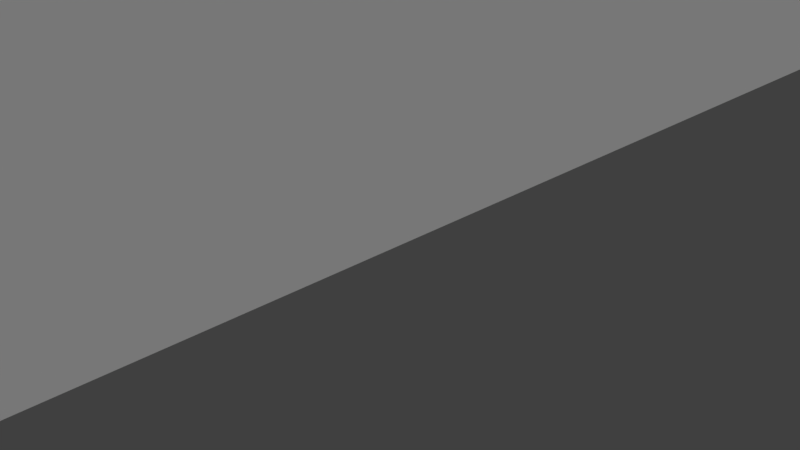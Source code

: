 # Source: fachada_tiendas.blend  (saved by Blender 2.79.0; exported with 4.5.12 LTS)
import bpy
from mathutils import Matrix  # noqa: F401  (used for matrix-valued properties, if any)

bpy.ops.wm.read_factory_settings(use_empty=True)
scene = bpy.context.scene
scene.name = 'Scene'

# ---- collections
col_collection_1 = bpy.data.collections.new('Collection 1'); scene.collection.children.link(col_collection_1)

# ---- materials (node trees are filled in below, after node groups)
mat_material_001 = bpy.data.materials.new('Material.001')
mat_material_001.alpha_threshold = 0.0
mat_material_001.use_transparent_shadow = False
mat_material_001.roughness = 0.5
mat_material_001.specular_intensity = 0.0

# ---- material node trees

# ---- world
world_world = bpy.data.worlds.new('World'); scene.world = world_world
world_world.color = (0.05088, 0.05088, 0.05088)
world_world.use_sun_shadow = False
world_world.sun_shadow_jitter_overblur = 0.0
world_world.cycles.sampling_method = 'MANUAL'

# ---- cameras
cam_camera = bpy.data.cameras.new('Camera')
cam_camera.clip_end = 100.0
cam_camera.lens = 35.0
cam_camera.sensor_width = 32.0
cam_camera.sensor_height = 18.0
cam_camera.ortho_scale = 7.314
cam_camera.dof.focus_distance = 0.0
cam_camera.dof.aperture_fstop = 128.0

# ---- lights
light_lamp = bpy.data.lights.new('Lamp', 'SUN')
light_lamp.transmission_factor = 0.0
light_lamp.cutoff_distance = 30.0
light_lamp.angle = 0.1993
light_lamp.energy = 1.0
light_lamp.shadow_buffer_clip_start = 1.001
light_lamp.shadow_soft_size = 0.1
light_lamp.shadow_cascade_max_distance = 1000.0

# ---- meshes
me_cube = bpy.data.meshes.new('Cube')
me_cube.from_pydata([(0.1, 15.0, 0.0), (0.1, -15.0, 0.0), (-1.192e-07, -15.0, 0.0), (3.576e-07, 15.0, 0.0), (0.1, 15.0, 10.0), (0.1, -15.0, 10.0), (-3.576e-07, -15.0, 10.0), (5.96e-08, 15.0, 10.0), (0.1, 15.0, 7.946), (0.1, -15.0, 7.946), (-2.384e-07, -15.0, 7.946), (2.086e-07, 15.0, 7.946), (0.6065, 14.65, 8.289), (0.8338, 14.65, 9.657), (0.6065, -14.65, 8.289), (0.8338, -14.65, 9.657), (0.5, 15.0, 7.946), (0.8411, 15.0, 10.0), (0.5, -15.0, 7.946), (0.8411, -15.0, 10.0), (0.1, 15.0, 12.0), (0.1, -15.0, 12.0), (5.96e-08, 15.0, 12.0), (-3.576e-07, -15.0, 12.0), (0.8411, 15.0, 12.0), (0.8411, -15.0, 12.0), (2.167, 14.79, 10.13), (2.167, -14.79, 10.13), (4.339, 14.79, 11.87), (4.339, -14.79, 11.87), (0.1, 15.0, 13.0), (0.1, -15.0, 13.0), (5.96e-08, 15.0, 13.0), (-3.576e-07, -15.0, 13.0), (0.8411, 15.0, 13.0), (0.8411, -15.0, 13.0), (4.506, 15.0, 13.0), (4.506, -15.0, 13.0), (4.735, -15.0, 12.67), (4.735, -15.0, 12.33), (4.735, 15.0, 12.33), (4.735, 15.0, 12.67), (4.339, 5.0, 11.87), (4.339, -5.0, 11.87), (4.506, 5.0, 13.0), (4.506, -5.0, 13.0), (4.735, -5.0, 12.33), (4.735, -5.0, 12.67), (4.735, 5.0, 12.33), (4.735, 5.0, 12.67), (2.0, 15.0, 10.0), (2.0, -15.0, 10.0), (4.506, -5.0, 12.0), (4.506, -15.0, 12.0), (4.506, 15.0, 12.0), (4.506, 5.0, 12.0), (1.956, 14.79, 10.4), (1.956, -14.79, 10.4), (4.128, -5.0, 12.13), (4.128, -14.79, 12.13), (4.128, 14.79, 12.13), (4.128, 5.0, 12.13), (0.1, 15.0, 13.5), (0.1, -15.0, 13.5), (0.8411, 15.0, 13.5), (0.8411, -15.0, 13.5), (0.1, 15.0, 14.0), (0.1, -15.0, 14.0), (0.8411, 15.0, 14.0), (0.8411, -15.0, 14.0), (2.5, 15.0, 13.5), (2.5, -15.0, 13.5), (2.5, 15.0, 14.0), (2.5, -15.0, 14.0)], [], [(0, 1, 2, 3), (6, 5, 21, 23), (17, 4, 20, 24), (9, 5, 6, 10), (10, 6, 7, 11), (8, 0, 3, 11), (4, 8, 11, 7), (2, 10, 11, 3), (1, 9, 10, 2), (0, 8, 9, 1), (12, 13, 15, 14), (9, 8, 16, 18), (5, 9, 18, 19), (8, 4, 17, 16), (13, 12, 16, 17), (14, 15, 19, 18), (15, 13, 17, 19), (12, 14, 18, 16), (54, 24, 34, 36, 41, 40), (23, 21, 31, 33), (5, 19, 25, 21), (7, 6, 23, 22), (17, 24, 54, 50), (4, 7, 22, 20), (28, 42, 61, 60), (25, 19, 51, 53), (19, 17, 50, 51), (49, 41, 36, 44), (30, 32, 33, 31), (31, 35, 65, 63), (34, 35, 37, 45, 44, 36), (21, 25, 35, 31), (22, 23, 33, 32), (20, 22, 32, 30), (25, 53, 39, 38, 37, 35), (24, 20, 30, 34), (38, 47, 45, 37), (47, 49, 44, 45), (53, 52, 46, 39), (39, 46, 47, 38), (52, 55, 48, 46), (46, 48, 49, 47), (55, 54, 40, 48), (48, 40, 41, 49), (26, 27, 51, 50), (29, 43, 52, 53), (28, 26, 50, 54), (27, 29, 53, 51), (42, 28, 54, 55), (43, 42, 55, 52), (57, 56, 60, 61, 58, 59), (26, 28, 60, 56), (27, 26, 56, 57), (42, 43, 58, 61), (29, 27, 57, 59), (43, 29, 59, 58), (63, 65, 69, 67), (34, 30, 62, 64), (35, 34, 64, 65), (30, 31, 63, 62), (66, 67, 69, 68), (62, 63, 67, 66), (64, 62, 66, 68), (64, 68, 72, 70), (71, 70, 72, 73), (68, 69, 73, 72), (65, 64, 70, 71), (69, 65, 71, 73)])
me_cube.polygons.foreach_set('use_smooth', [True] * 68)
_uv = me_cube.uv_layers.new(name='UVBake')
_uv.uv.foreach_set('vector', [0.996, 0.000969, 0.996, 0.97, 0.994, 0.97, 0.994, 0.000969, 0.7203, 0.1302, 0.7182, 0.1302, 0.7182, 0.06557, 0.7203, 0.06557, 0.7027, 0.7781, 0.7182, 0.7781, 0.7182, 0.8427, 0.7027, 0.8427, 0.7182, 0.1965, 0.7182, 0.1302, 0.7203, 0.1302, 0.7203, 0.1965, 0.106, 0.97, 0.06315, 0.97, 0.06315, 0.0009691, 0.106, 0.0009691, 0.7182, 0.7118, 0.7182, 0.4551, 0.7203, 0.4551, 0.7203, 0.7118, 0.7182, 0.7781, 0.7182, 0.7118, 0.7203, 0.7118, 0.7203, 0.7781, 0.2716, 0.97, 0.106, 0.97, 0.106, 0.0009691, 0.2716, 0.000969, 0.7182, 0.4532, 0.7182, 0.1965, 0.7203, 0.1965, 0.7203, 0.4532, 0.438, 0.97, 0.2728, 0.97, 0.2728, 0.0009691, 0.438, 0.000969, 0.8771, 0.9476, 0.8483, 0.9476, 0.8483, 0.0009691, 0.8771, 0.000969, 0.9712, 0.97, 0.9712, 0.000969, 0.9795, 0.000969, 0.9795, 0.97, 0.7182, 0.1302, 0.7182, 0.1965, 0.7099, 0.1965, 0.7027, 0.1302, 0.7182, 0.7118, 0.7182, 0.7781, 0.7027, 0.7781, 0.7099, 0.7118, 0.8041, 0.01218, 0.7753, 0.01218, 0.768, 0.000969, 0.8113, 0.0009691, 0.7753, 0.9588, 0.8041, 0.9588, 0.8113, 0.97, 0.768, 0.97, 0.8041, 0.9588, 0.8041, 0.01218, 0.8113, 0.0009691, 0.8113, 0.97, 0.7753, 0.01218, 0.7753, 0.9588, 0.768, 0.97, 0.768, 0.000969, 0.6264, 0.8427, 0.7027, 0.8427, 0.7027, 0.875, 0.6264, 0.875, 0.6216, 0.8643, 0.6216, 0.8535, 0.7203, 0.06557, 0.7182, 0.06557, 0.7182, 0.03327, 0.7203, 0.03327, 0.7182, 0.1302, 0.7027, 0.1302, 0.7027, 0.06557, 0.7182, 0.06557, 0.06315, 0.0009691, 0.06315, 0.97, 0.02147, 0.97, 0.02147, 0.0009691, 0.7027, 0.7781, 0.7027, 0.8427, 0.6264, 0.8427, 0.6786, 0.7781, 0.7182, 0.7781, 0.7203, 0.7781, 0.7203, 0.8427, 0.7182, 0.8427, 0.9863, 0.000969, 0.9863, 0.3171, 0.9808, 0.3171, 0.9808, 0.000969, 0.7027, 0.06557, 0.7027, 0.1302, 0.6786, 0.1302, 0.6264, 0.06557, 0.8784, 0.97, 0.8784, 0.000969, 0.9025, 0.000969, 0.9025, 0.97, 0.9401, 0.324, 0.9401, 0.000969, 0.9467, 0.000969, 0.9467, 0.324, 0.9994, 0.97, 0.9973, 0.97, 0.9973, 0.000969, 0.9994, 0.000969, 0.7182, 0.03327, 0.7027, 0.03327, 0.7027, 0.01712, 0.7182, 0.01712, 0.4392, 0.97, 0.4392, 0.000969, 0.5156, 0.0009691, 0.5156, 0.324, 0.5156, 0.647, 0.5156, 0.97, 0.7182, 0.06557, 0.7027, 0.06557, 0.7027, 0.03327, 0.7182, 0.03327, 0.02147, 0.0009691, 0.02147, 0.97, 0.0006253, 0.97, 0.0006253, 0.0009691, 0.7182, 0.8427, 0.7203, 0.8427, 0.7203, 0.875, 0.7182, 0.875, 0.7027, 0.06557, 0.6264, 0.06557, 0.6216, 0.0548, 0.6216, 0.04404, 0.6264, 0.03327, 0.7027, 0.03327, 0.7027, 0.8427, 0.7182, 0.8427, 0.7182, 0.875, 0.7027, 0.875, 0.9401, 0.97, 0.9401, 0.647, 0.9467, 0.647, 0.9467, 0.97, 0.9401, 0.647, 0.9401, 0.324, 0.9467, 0.324, 0.9467, 0.647, 0.9259, 0.97, 0.9259, 0.647, 0.9332, 0.647, 0.9332, 0.97, 0.9332, 0.97, 0.9332, 0.647, 0.9401, 0.647, 0.9401, 0.97, 0.9259, 0.647, 0.9259, 0.324, 0.9332, 0.324, 0.9332, 0.647, 0.9332, 0.647, 0.9332, 0.324, 0.9401, 0.324, 0.9401, 0.647, 0.9259, 0.324, 0.9259, 0.000969, 0.9332, 0.000969, 0.9332, 0.324, 0.9332, 0.324, 0.9332, 0.000969, 0.9401, 0.000969, 0.9401, 0.324, 0.5203, 0.007861, 0.5203, 0.9631, 0.5168, 0.97, 0.5168, 0.000969, 0.5656, 0.9631, 0.5656, 0.647, 0.5691, 0.647, 0.5691, 0.97, 0.5656, 0.007861, 0.5203, 0.007861, 0.5168, 0.000969, 0.5691, 0.0009691, 0.5203, 0.9631, 0.5656, 0.9631, 0.5691, 0.97, 0.5168, 0.97, 0.5656, 0.324, 0.5656, 0.007861, 0.5691, 0.0009691, 0.5691, 0.324, 0.5656, 0.647, 0.5656, 0.324, 0.5691, 0.324, 0.5691, 0.647, 0.7215, 0.9562, 0.7215, 0.000969, 0.7668, 0.0009691, 0.7668, 0.3171, 0.7668, 0.6401, 0.7668, 0.9562, 0.6216, 0.999, 0.6216, 0.9093, 0.6286, 0.9093, 0.6286, 0.999, 0.9927, 0.000969, 0.9927, 0.9562, 0.9875, 0.9562, 0.9875, 0.000969, 0.9863, 0.3171, 0.9863, 0.6401, 0.9808, 0.6401, 0.9808, 0.3171, 0.6299, 0.999, 0.6299, 0.9093, 0.6369, 0.9093, 0.6369, 0.999, 0.9863, 0.6401, 0.9863, 0.9562, 0.9808, 0.9562, 0.9808, 0.6401, 0.7182, 0.01712, 0.7027, 0.01712, 0.7027, 0.000969, 0.7182, 0.000969, 0.7027, 0.875, 0.7182, 0.875, 0.7182, 0.8912, 0.7027, 0.8912, 0.9583, 0.000969, 0.9583, 0.97, 0.9479, 0.97, 0.9479, 0.0009691, 0.9246, 0.000969, 0.9246, 0.97, 0.9142, 0.97, 0.9142, 0.000969, 0.5703, 0.97, 0.5703, 0.000969, 0.5858, 0.000969, 0.5858, 0.97, 0.9142, 0.000969, 0.9142, 0.97, 0.9038, 0.97, 0.9038, 0.000969, 0.7027, 0.8912, 0.7182, 0.8912, 0.7182, 0.9073, 0.7027, 0.9073, 0.7027, 0.8912, 0.7027, 0.9073, 0.6682, 0.9073, 0.6682, 0.8912, 0.97, 0.000969, 0.97, 0.97, 0.9596, 0.97, 0.9596, 0.000969, 0.5858, 0.97, 0.5858, 0.000969, 0.6203, 0.000969, 0.6203, 0.97, 0.8125, 0.97, 0.8125, 0.000969, 0.8471, 0.000969, 0.8471, 0.97, 0.7027, 0.000969, 0.7027, 0.01712, 0.6682, 0.01712, 0.6682, 0.000969])
me_cube.materials.append(mat_material_001)
me_cube.use_remesh_preserve_volume = False
me_cube.use_remesh_preserve_attributes = False
me_cube.use_mirror_vertex_groups = False
me_cube.update()

# ---- objects
ob_cube = bpy.data.objects.new('Cube', me_cube)
ob_lamp = bpy.data.objects.new('Lamp', light_lamp)
ob_camera = bpy.data.objects.new('Camera', cam_camera)

# ---- transforms, parenting, visibility, modifiers, constraints
ob_cube.location = (0.0, 0.0, 0.0)
ob_cube.lock_rotations_4d = False
ob_cube.empty_display_type = 'ARROWS'
ob_cube.lineart.crease_threshold = 0.0
_m = ob_cube.modifiers.new('EdgeSplit', 'EDGE_SPLIT')
_m.split_angle = 0.7854
ob_lamp.location = (4.076, 1.005, 5.904)
ob_lamp.rotation_euler = (0.6503, 0.05522, 1.866)
ob_lamp.lock_rotations_4d = False
ob_lamp.empty_display_type = 'ARROWS'
ob_lamp.color = (0.0, 0.0, 0.0, 0.0)
ob_lamp.lineart.crease_threshold = 0.0
ob_camera.location = (7.481, -6.508, 5.344)
ob_camera.rotation_euler = (1.109, 0.0, 0.8149)
ob_camera.lock_rotations_4d = False
ob_camera.empty_display_type = 'ARROWS'
ob_camera.color = (0.0, 0.0, 0.0, 0.0)
ob_camera.display_type = 'WIRE'
ob_camera.lineart.crease_threshold = 0.0

# ---- collection membership
col_collection_1.objects.link(ob_cube)
col_collection_1.objects.link(ob_lamp)
col_collection_1.objects.link(ob_camera)

# ---- scene / render settings (as saved in the file)
scene.camera = ob_camera
scene.frame_start = 1; scene.frame_end = 250; scene.frame_set(1)
scene.render.engine = 'BLENDER_EEVEE_NEXT'
scene.render.resolution_percentage = 50
scene.render.dither_intensity = 0.0
scene.cycles.use_denoising = False
scene.cycles.samples = 128
scene.cycles.sampling_pattern = 'TABULATED_SOBOL'
scene.cycles.use_adaptive_sampling = False
scene.cycles.use_light_tree = False
scene.cycles.blur_glossy = 0.0
scene.cycles.sample_clamp_indirect = 0.0
scene.view_settings.view_transform = 'Standard'
bpy.context.view_layer.update()
